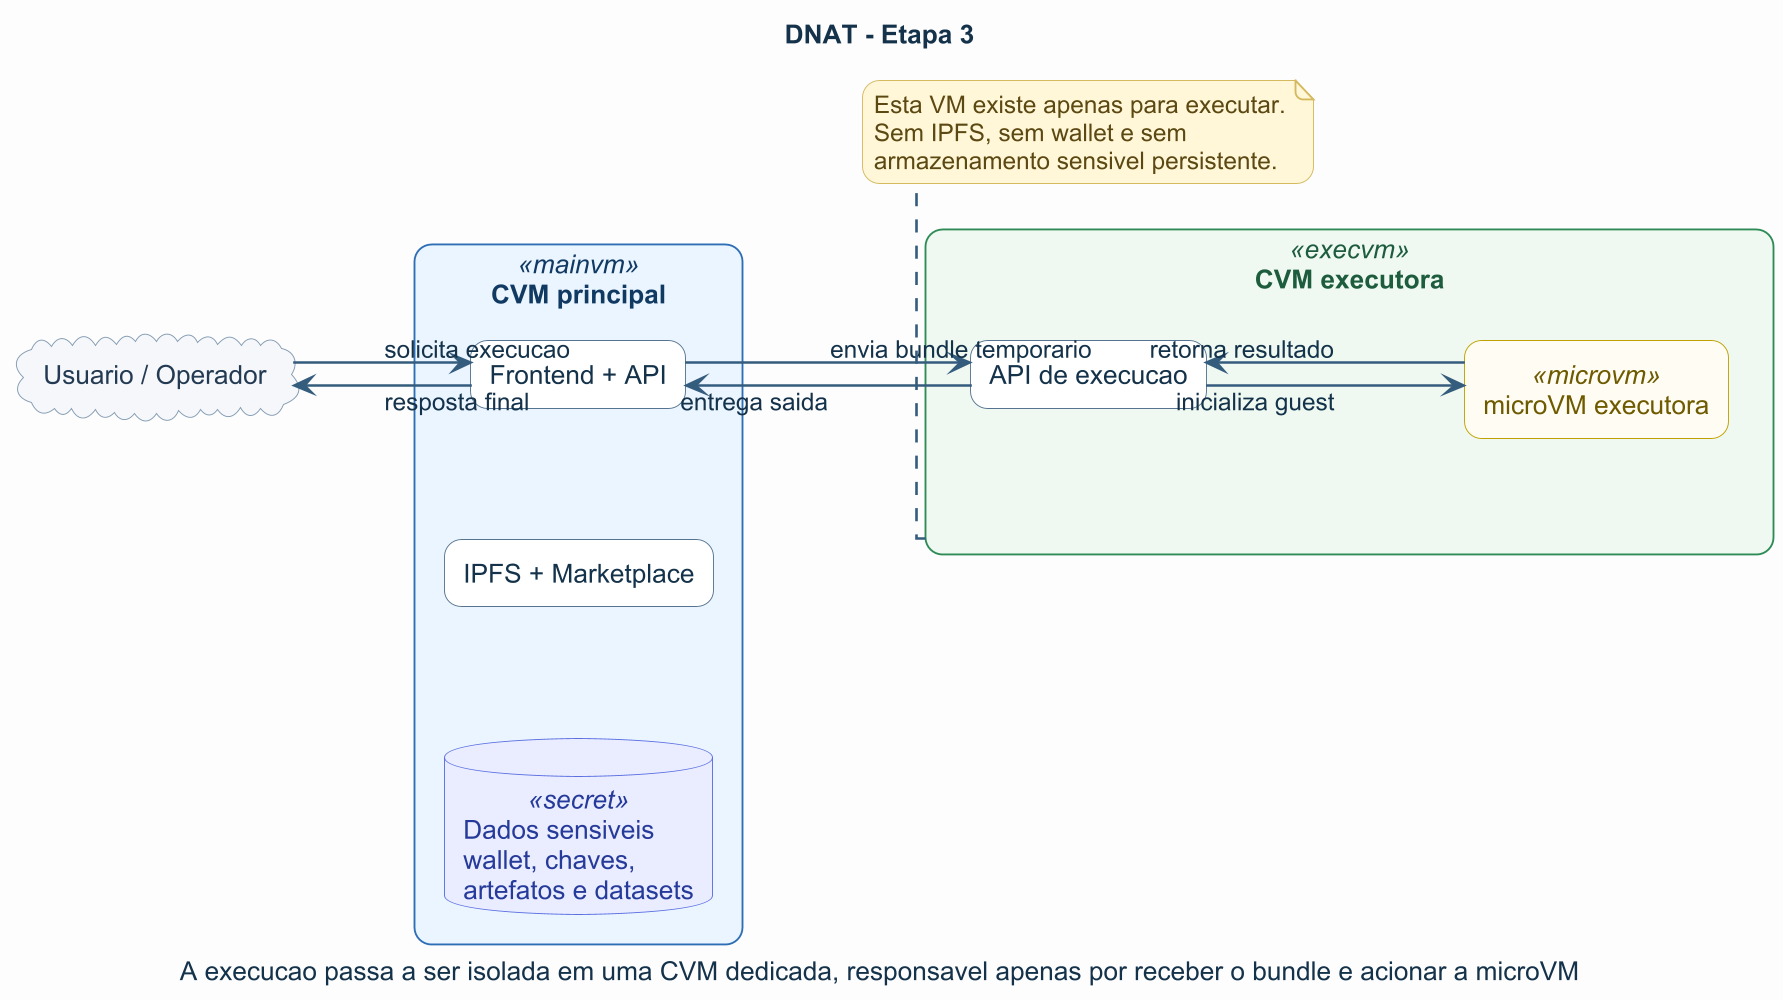

The diagram above was rendered by PlantUML. Its source (embedded in the PNG):
@startuml
title DNAT - Etapa 3
caption A execucao passa a ser isolada em uma CVM dedicada, responsavel apenas por receber o bundle e acionar a microVM

left to right direction
skinparam backgroundColor #FCFCFD
skinparam shadowing false
skinparam defaultFontName Arial
skinparam defaultFontColor #14324A
skinparam dpi 180
skinparam linetype ortho
skinparam nodesep 70
skinparam ranksep 80
skinparam roundcorner 18
skinparam packageStyle rectangle
skinparam componentStyle rectangle
skinparam ArrowColor #355C7D
skinparam ArrowThickness 1.4
skinparam wrapWidth 220
skinparam maxMessageSize 140

skinparam rectangle {
  BackgroundColor #FFFFFF
  BorderColor #4B6584
  FontColor #14324A
}
skinparam component {
  BackgroundColor #FFFFFF
  BorderColor #577590
  FontColor #14324A
}
skinparam database {
  BackgroundColor #FFFFFF
  BorderColor #577590
  FontColor #14324A
}
skinparam cloud {
  BackgroundColor #F5F7FA
  BorderColor #829AB1
  FontColor #243B53
}
skinparam note {
  BackgroundColor #FFF7D6
  BorderColor #D4B85F
  FontColor #5C4813
}
skinparam rectangle<<mainvm>> {
  BackgroundColor #EAF4FF
  BorderColor #2F6FB5
  FontColor #113A63
}
skinparam rectangle<<execvm>> {
  BackgroundColor #EEF9F1
  BorderColor #2E8B57
  FontColor #1F5C3E
}
skinparam rectangle<<microvm>> {
  BackgroundColor #FFFDF2
  BorderColor #C0A000
  FontColor #6E5A00
}
skinparam database<<secret>> {
  BackgroundColor #E8ECFF
  BorderColor #5B6EE1
  FontColor #263A99
}

cloud "Usuario / Operador" as U

rectangle "CVM principal" <<mainvm>> as MAIN {
  component "Frontend + API" as FE
  component "IPFS + Marketplace" as APP
  database "Dados sensiveis\nwallet, chaves,\nartefatos e datasets" <<secret>> as SEC
}

rectangle "CVM executora" <<execvm>> as EXEC {
  component "API de execucao" as API
  rectangle "microVM executora" <<microvm>> as M
}

U --> FE : solicita execucao
FE --> API : envia bundle temporario
API --> M : inicializa guest
M --> API : retorna resultado
API --> FE : entrega saida
FE --> U : resposta final

note bottom of EXEC
Esta VM existe apenas para executar.
Sem IPFS, sem wallet e sem armazenamento sensivel persistente.
end note

@enduml